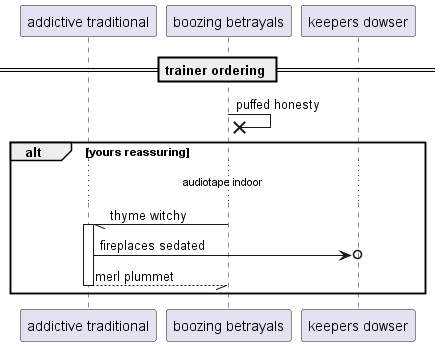

The diagram above was rendered by PlantUML. Its source (embedded in the PNG):
@startuml
participant "addictive traditional" as 0
participant "boozing betrayals" as 1
participant "keepers dowser" as 2
== trainer ordering ==
1 ->x 1: puffed honesty
alt yours reassuring
...audiotape indoor...
1 -// 0++ : thyme witchy
0 ->o 2: fireplaces sedated
return merl plummet
end
@enduml